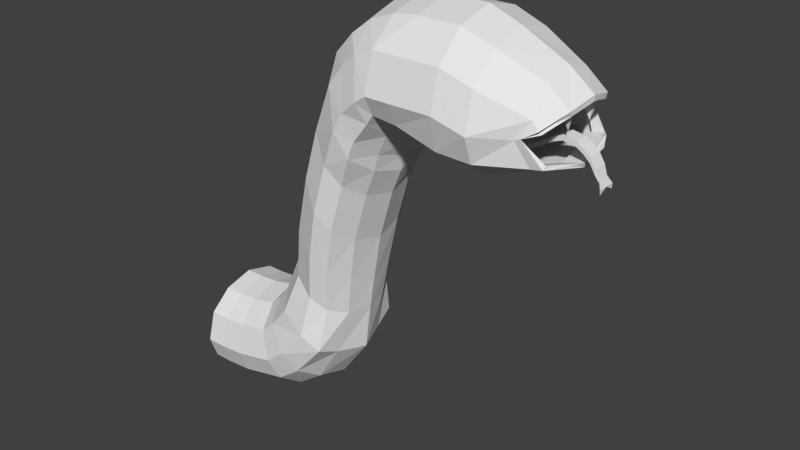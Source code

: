 # Source: head.blend  (saved by Blender 2.66.0; exported with 4.5.12 LTS)
import bpy
from mathutils import Matrix  # noqa: F401  (used for matrix-valued properties, if any)

bpy.ops.wm.read_factory_settings(use_empty=True)
scene = bpy.context.scene
scene.name = 'Scene'

# ---- collections
col_collection_1 = bpy.data.collections.new('Collection 1'); scene.collection.children.link(col_collection_1)

# ---- world
world_world = bpy.data.worlds.new('World'); scene.world = world_world
world_world.color = (0.05088, 0.05088, 0.05088)
world_world.use_sun_shadow = False
world_world.sun_shadow_jitter_overblur = 0.0
world_world.cycles.sampling_method = 'MANUAL'
world_world.cycles.sample_map_resolution = 256

# ---- meshes
me_cylinder = bpy.data.meshes.new('Cylinder')
me_cylinder.from_pydata([(-4.395, 0.1308, 5.386), (-4.457, 0.1308, 5.387), (-4.457, -0.1223, 5.387), (-4.395, -0.1223, 5.386), (-4.655, 0.1029, 4.437), (-4.718, 0.1029, 4.437), (-4.718, -0.09434, 4.437), (-4.655, -0.09434, 4.437), (-4.83, 0.1029, 4.648), (-4.896, 0.1029, 4.754), (-4.939, 0.1029, 4.875), (-4.914, 0.1029, 5.041), (-4.851, 0.1029, 5.139), (-4.773, 0.1029, 5.221), (-4.664, 0.1029, 5.289), (-4.602, 0.1029, 5.288), (-4.711, 0.1029, 5.221), (-4.789, 0.1029, 5.138), (-4.852, 0.1029, 5.04), (-4.877, 0.1029, 4.874), (-4.834, 0.1029, 4.753), (-4.768, 0.1029, 4.648), (-4.83, -0.09434, 4.648), (-4.896, -0.09434, 4.754), (-4.939, -0.09434, 4.875), (-4.914, -0.09434, 5.041), (-4.851, -0.09434, 5.139), (-4.773, -0.09434, 5.221), (-4.664, -0.09434, 5.289), (-4.768, -0.09434, 4.648), (-4.834, -0.09434, 4.753), (-4.877, -0.09434, 4.874), (-4.852, -0.09434, 5.04), (-4.789, -0.09434, 5.138), (-4.711, -0.09434, 5.221), (-4.602, -0.09434, 5.288), (-4.718, 0.004267, 4.437), (-4.457, 0.004267, 5.387), (-4.655, 0.004267, 4.437), (-4.551, 0.08424, 5.337), (-4.83, 0.004267, 4.648), (-4.896, 0.004267, 4.754), (-4.939, 0.004267, 4.875), (-4.914, 0.004267, 5.041), (-4.851, 0.004267, 5.139), (-4.773, 0.004267, 5.221), (-4.664, 0.004267, 5.289), (-4.768, 0.004267, 4.648), (-4.834, 0.004267, 4.753), (-4.877, 0.004267, 4.874), (-4.852, 0.004267, 5.04), (-4.789, 0.004267, 5.138), (-4.711, 0.004267, 5.221), (-4.602, 0.004267, 5.288), (-4.395, 0.1214, 5.386), (-4.45, 0.004267, 5.36), (-4.551, -0.0757, 5.337), (-4.512, -0.0757, 5.337), (-4.512, 0.08424, 5.337), (-4.551, 0.004267, 5.337), (-4.529, 0.004267, 5.328), (-5.151, 1.0, 2.884), (-5.02, 0.707, 4.667), (-4.772, 0.866, 2.884), (-4.716, 0.6363, 4.829), (-4.66, 0.5, 2.884), (-4.628, 0.3674, 4.829), (-4.552, -4.371e-08, 2.884), (-4.512, -6.9e-08, 4.829), (-4.686, -0.5, 2.884), (-4.628, -0.3674, 4.829), (-4.888, -0.866, 2.884), (-4.716, -0.6363, 4.829), (-5.151, -1.0, 2.884), (-5.02, -0.707, 4.667), (-5.651, -0.866, 2.884), (-5.257, -0.6363, 4.829), (-5.973, -0.5, 2.884), (-5.576, -0.3674, 4.829), (-6.107, -4.649e-07, 2.884), (-5.692, -3.785e-07, 4.829), (-5.973, 0.5, 2.884), (-5.576, 0.3674, 4.829), (-5.651, 0.866, 2.884), (-5.257, 0.6363, 4.829), (-5.02, 0.9699, 4.227), (-4.666, 0.8399, 4.227), (-4.423, 0.4849, 4.227), (-4.293, -4.658e-08, 4.227), (-4.423, -0.4849, 4.227), (-4.666, -0.8399, 4.227), (-5.02, -0.9699, 4.227), (-5.505, -0.8399, 4.227), (-5.86, -0.4849, 4.227), (-5.99, -4.551e-07, 4.227), (-5.86, 0.4849, 4.227), (-5.505, 0.8399, 4.227), (-5.151, 1.0, 3.797), (-5.651, 0.866, 3.797), (-6.017, 0.5, 3.797), (-6.151, -4.649e-07, 3.797), (-4.404, -0.5, 3.775), (-4.27, -4.371e-08, 3.775), (-4.404, 0.5, 3.775), (-4.695, 0.866, 3.775), (-6.017, -0.5, 3.797), (-5.651, -0.866, 3.797), (-5.151, -1.0, 3.797), (-4.695, -0.866, 3.775), (-4.74, 0.866, 3.216), (-4.565, 0.5, 3.216), (-4.431, -4.371e-08, 3.216), (-4.565, -0.5, 3.216), (-4.856, -0.866, 3.216), (-5.151, -1.0, 3.225), (-5.651, -0.866, 3.225), (-6.017, -0.5, 3.225), (-6.151, -4.649e-07, 3.225), (-6.017, 0.5, 3.225), (-5.651, 0.866, 3.225), (-5.151, 1.0, 3.225), (-3.879, -0.07017, 2.635), (-4.008, 0.4292, 2.592), (-4.263, 0.794, 2.504), (-4.621, 0.8443, 2.377), (-4.336, 0.00391, 2.822), (-4.422, 0.5033, 2.763), (-4.684, 0.8681, 2.819), (-5.055, 1.0, 2.74), (-5.533, -0.868, 2.624), (-5.044, -0.9997, 2.729), (-4.757, -0.8639, 2.791), (-4.492, -0.4967, 2.767), (-4.225, -0.5069, 2.646), (-4.484, -0.8742, 2.588), (-4.854, -0.9724, 2.507), (-5.344, -0.8407, 2.403), (-5.543, 0.864, 2.633), (-5.856, 0.4965, 2.564), (-5.984, -0.004131, 2.533), (-5.85, -0.5035, 2.558), (-5.08, -0.8407, 2.201), (-4.608, -0.9724, 2.368), (-4.251, -0.8742, 2.496), (-4.002, -0.5069, 2.588), (-5.091, 0.745, 2.209), (-5.392, 0.4224, 2.099), (-5.515, -0.07821, 2.051), (-5.386, -0.5776, 2.094), (-4.866, 0.8813, 2.518), (-4.494, 0.794, 2.597), (-4.231, 0.4292, 2.652), (-4.097, -0.07017, 2.677), (-5.661, -0.5776, 2.337), (-5.795, -0.07821, 2.311), (-5.667, 0.4224, 2.342), (-5.354, 0.745, 2.412), (-3.532, -0.06308, 2.486), (-3.63, 0.3524, 2.428), (-3.821, 0.6558, 2.311), (-4.089, 0.7658, 2.144), (-4.43, -0.7885, 1.918), (-4.077, -0.898, 2.139), (-3.81, -0.7851, 2.307), (-3.624, -0.4796, 2.426), (-4.441, 0.6525, 1.923), (-4.666, 0.3467, 1.779), (-4.757, -0.06977, 1.719), (-4.66, -0.4852, 1.777), (-2.851, -0.06308, 2.285), (-2.948, 0.3524, 2.227), (-3.139, 0.6558, 2.11), (-3.407, 0.7658, 1.942), (-3.748, -0.7885, 1.717), (-3.395, -0.898, 1.937), (-3.128, -0.7851, 2.105), (-2.942, -0.4796, 2.224), (-3.759, 0.6525, 1.721), (-3.984, 0.3467, 1.578), (-4.075, -0.06977, 1.517), (-3.978, -0.4852, 1.575), (-2.26, -0.06336, 2.183), (-2.335, 0.3168, 2.111), (-2.482, 0.5946, 1.968), (-2.687, 0.6952, 1.764), (-2.946, -0.7272, 1.494), (-2.675, -0.8275, 1.762), (-2.471, -0.7241, 1.966), (-2.329, -0.4445, 2.11), (-2.956, 0.5915, 1.495), (-3.128, 0.3117, 1.322), (-3.197, -0.06948, 1.25), (-3.122, -0.4497, 1.321), (-1.718, -0.06366, 2.098), (-1.771, 0.2777, 2.022), (-1.875, 0.5271, 1.871), (-2.021, 0.6175, 1.655), (-2.201, -0.6597, 1.372), (-2.01, -0.7497, 1.656), (-1.866, -0.6569, 1.871), (-1.766, -0.4059, 2.023), (-2.211, 0.5243, 1.372), (-2.332, 0.2731, 1.164), (-2.38, -0.06916, 1.088), (-2.326, -0.4105, 1.164), (-1.08, -0.06313, 2.013), (-1.145, 0.3507, 1.873), (-1.271, 0.6531, 1.815), (-1.447, 0.7311, 1.554), (-1.666, -0.7858, 1.211), (-1.434, -0.8476, 1.555), (-1.259, -0.7824, 1.816), (-1.138, -0.478, 1.873), (-1.677, 0.6497, 1.21), (-1.824, 0.3451, 0.9888), (-1.883, -0.06979, 0.8968), (-1.817, -0.4837, 0.989), (-0.5068, -0.06313, 1.594), (-0.5997, 0.3507, 1.529), (-0.7811, 0.6531, 1.4), (-1.036, 0.7626, 1.215), (-1.359, -0.7858, 0.9671), (-1.024, -0.8949, 1.211), (-0.7703, -0.7824, 1.396), (-0.5934, -0.478, 1.527), (-1.37, 0.6497, 0.9707), (-1.584, 0.3451, 0.8128), (-1.671, -0.06979, 0.7464), (-1.578, -0.4837, 0.8107), (-0.2109, -0.06313, 1.186), (-0.3157, 0.3507, 1.143), (-0.5211, 0.6531, 1.056), (-0.8105, 0.7626, 0.932), (-1.18, -0.7858, 0.7612), (-0.7992, -0.8949, 0.9252), (-0.5114, -0.7824, 1.051), (-0.31, -0.478, 1.14), (-1.19, 0.6497, 0.7671), (-1.433, 0.3451, 0.6598), (-1.532, -0.06979, 0.614), (-1.427, -0.4837, 0.6564), (-0.03237, -0.06313, 0.416), (-0.1452, 0.3507, 0.4095), (-0.3676, 0.6531, 0.3935), (-0.6816, 0.7626, 0.3688), (-1.087, -0.7858, 0.326), (-0.6731, -0.8949, 0.3587), (-0.3602, -0.7824, 0.3848), (-0.1409, -0.478, 0.4045), (-1.094, 0.6497, 0.3347), (-1.359, 0.3451, 0.3113), (-1.467, -0.06979, 0.2999), (-1.354, -0.4837, 0.3063), (-0.001944, -0.06087, 0.008546), (-0.1149, 0.353, 0.01169), (-0.3379, 0.6553, 0.01458), (-0.6529, 0.7649, 0.01661), (-1.06, -0.7835, 0.008314), (-0.6452, -0.8926, 0.005869), (-0.3313, -0.7801, 0.00528), (-0.1111, -0.4758, 0.006322), (-1.067, 0.6519, 0.01762), (-1.332, 0.3474, 0.01676), (-1.441, -0.06753, 0.01454), (-1.329, -0.4814, 0.01139), (-0.001944, -0.06087, -0.2655), (-0.1149, 0.353, -0.2623), (-0.3379, 0.6553, -0.2595), (-0.6529, 0.7649, -0.2574), (-1.06, -0.7835, -0.2657), (-0.6452, -0.8926, -0.2682), (-0.3313, -0.7801, -0.2688), (-0.1111, -0.4758, -0.2677), (-1.067, 0.6519, -0.2564), (-1.332, 0.3474, -0.2573), (-1.441, -0.06753, -0.2595), (-1.329, -0.4814, -0.2627), (-5.204, -0.5744, 4.829), (-5.519, -0.3196, 4.829), (-5.623, 0.006127, 4.829), (-5.511, 0.334, 4.829), (-5.219, 0.5826, 4.829), (-4.757, -0.5842, 4.829), (-4.576, -0.0003293, 4.829), (-4.76, 0.5901, 4.829), (-5.044, 0.707, 4.73), (-5.053, -0.707, 4.749), (-5.151, -0.6363, 4.91), (-5.338, -0.3674, 5.105), (-5.431, -3.558e-07, 5.162), (-5.346, 0.3674, 5.105), (-5.211, 0.5961, 4.851), (-5.098, -0.5744, 4.91), (-5.282, -0.3196, 5.105), (-5.362, 0.006127, 5.162), (-5.281, 0.334, 5.105), (-5.172, 0.5423, 4.851), (-5.048, 0.7081, 4.747), (-4.744, 0.6374, 4.987), (-4.714, 0.3685, 5.122), (-4.597, 0.001081, 5.097), (-4.714, -0.3663, 5.122), (-4.744, -0.6353, 4.987), (-5.048, -0.7059, 4.747), (-4.785, -0.5832, 4.987), (-4.661, 0.0007515, 5.122), (-4.789, 0.5912, 4.987), (-5.046, -0.1868, 4.988), (-5.367, -0.2717, 5.047), (-5.392, -0.1532, 5.054), (-5.343, 0.3956, 4.899), (-5.038, 0.2383, 4.988), (-5.377, 0.2177, 5.047), (-5.362, 0.3381, 5.054)], [(75, 114), (311, 95)], [(58, 39, 1, 0), (59, 56, 2, 37), (56, 57, 3, 2), (60, 58, 0, 55), (38, 36, 5, 4), (4, 5, 8, 21), (21, 8, 9, 20), (20, 9, 10, 19), (19, 10, 11, 18), (18, 11, 12, 17), (17, 12, 13, 16), (16, 13, 14, 15), (36, 6, 22, 40), (40, 22, 23, 41), (41, 23, 24, 42), (42, 24, 25, 43), (43, 25, 26, 44), (44, 26, 27, 45), (45, 27, 28, 46), (6, 7, 29, 22), (22, 29, 30, 23), (23, 30, 31, 24), (24, 31, 32, 25), (25, 32, 33, 26), (26, 33, 34, 27), (27, 34, 35, 28), (38, 4, 21, 47), (47, 21, 20, 48), (48, 20, 19, 49), (49, 19, 18, 50), (50, 18, 17, 51), (51, 17, 16, 52), (52, 16, 15, 53), (39, 59, 37, 1), (57, 60, 55, 3), (7, 6, 36, 38), (5, 36, 40, 8), (8, 40, 41, 9), (9, 41, 42, 10), (10, 42, 43, 11), (11, 43, 44, 12), (12, 44, 45, 13), (13, 45, 46, 14), (7, 38, 47, 29), (29, 47, 48, 30), (30, 48, 49, 31), (31, 49, 50, 32), (32, 50, 51, 33), (33, 51, 52, 34), (34, 52, 53, 35), (37, 2, 3), (0, 1, 37, 54), (46, 28, 56, 59), (15, 14, 39, 58), (28, 35, 57, 56), (53, 15, 58, 60), (14, 46, 59, 39), (35, 53, 60, 57), (85, 62, 64, 86), (86, 64, 66, 87), (87, 66, 68, 88), (88, 68, 70, 89), (89, 70, 72, 90), (90, 72, 74, 91), (91, 74, 76, 92), (92, 76, 78, 93), (93, 78, 80, 94), (94, 80, 82, 95), (62, 284, 306, 297), (96, 84, 62, 85), (95, 82, 84, 96), (83, 61, 128, 137), (97, 85, 86, 104), (104, 86, 87, 103), (103, 87, 88, 102), (102, 88, 89, 101), (101, 89, 90, 108), (108, 90, 91, 107), (107, 91, 92, 106), (106, 92, 93, 105), (105, 93, 94, 100), (100, 94, 95, 99), (98, 96, 85, 97), (99, 95, 96, 98), (111, 102, 101, 112), (113, 108, 107, 114), (117, 100, 99, 118), (115, 106, 105, 116), (118, 99, 98, 119), (110, 103, 102, 111), (120, 97, 104, 109), (114, 107, 106, 115), (112, 101, 108, 113), (119, 98, 97, 120), (116, 105, 100, 117), (109, 104, 103, 110), (67, 111, 112, 69), (71, 113, 114, 73), (79, 117, 118, 81), (75, 115, 116, 77), (81, 118, 119, 83), (65, 110, 111, 67), (61, 120, 109, 63), (73, 114, 115, 75), (69, 112, 113, 71), (83, 119, 120, 61), (77, 116, 117, 79), (63, 109, 110, 65), (81, 83, 137, 138), (69, 71, 131, 132), (73, 75, 129, 130), (65, 67, 125, 126), (131, 130, 135, 134), (139, 138, 155, 154), (138, 137, 156, 155), (140, 139, 154, 153), (125, 132, 133, 152), (127, 126, 151, 150), (130, 129, 136, 135), (156, 149, 124, 145), (132, 131, 134, 133), (79, 81, 138, 139), (126, 125, 152, 151), (128, 127, 150, 149), (137, 128, 149, 156), (129, 140, 153, 136), (67, 69, 132, 125), (75, 77, 140, 129), (61, 63, 127, 128), (77, 79, 139, 140), (71, 73, 130, 131), (63, 65, 126, 127), (146, 145, 165, 166), (151, 152, 121, 122), (135, 136, 141, 142), (153, 154, 147, 148), (150, 151, 122, 123), (134, 135, 142, 143), (152, 133, 144, 121), (136, 153, 148, 141), (149, 150, 123, 124), (133, 134, 143, 144), (155, 156, 145, 146), (154, 155, 146, 147), (165, 160, 172, 177), (145, 124, 160, 165), (144, 143, 163, 164), (124, 123, 159, 160), (143, 142, 162, 163), (123, 122, 158, 159), (142, 141, 161, 162), (148, 147, 167, 168), (122, 121, 157, 158), (141, 148, 168, 161), (147, 146, 166, 167), (121, 144, 164, 157), (176, 175, 187, 188), (159, 158, 170, 171), (164, 163, 175, 176), (158, 157, 169, 170), (163, 162, 174, 175), (157, 164, 176, 169), (162, 161, 173, 174), (168, 167, 179, 180), (161, 168, 180, 173), (167, 166, 178, 179), (166, 165, 177, 178), (160, 159, 171, 172), (187, 186, 198, 199), (170, 169, 181, 182), (175, 174, 186, 187), (169, 176, 188, 181), (174, 173, 185, 186), (180, 179, 191, 192), (173, 180, 192, 185), (179, 178, 190, 191), (178, 177, 189, 190), (172, 171, 183, 184), (177, 172, 184, 189), (171, 170, 182, 183), (199, 198, 210, 211), (181, 188, 200, 193), (186, 185, 197, 198), (192, 191, 203, 204), (185, 192, 204, 197), (191, 190, 202, 203), (190, 189, 201, 202), (184, 183, 195, 196), (189, 184, 196, 201), (183, 182, 194, 195), (188, 187, 199, 200), (182, 181, 193, 194), (210, 209, 221, 222), (193, 200, 212, 205), (198, 197, 209, 210), (204, 203, 215, 216), (197, 204, 216, 209), (203, 202, 214, 215), (202, 201, 213, 214), (196, 195, 207, 208), (201, 196, 208, 213), (195, 194, 206, 207), (200, 199, 211, 212), (194, 193, 205, 206), (221, 228, 240, 233), (216, 215, 227, 228), (209, 216, 228, 221), (215, 214, 226, 227), (214, 213, 225, 226), (208, 207, 219, 220), (213, 208, 220, 225), (207, 206, 218, 219), (212, 211, 223, 224), (206, 205, 217, 218), (211, 210, 222, 223), (205, 212, 224, 217), (233, 240, 252, 245), (227, 226, 238, 239), (226, 225, 237, 238), (220, 219, 231, 232), (225, 220, 232, 237), (219, 218, 230, 231), (224, 223, 235, 236), (218, 217, 229, 230), (223, 222, 234, 235), (217, 224, 236, 229), (222, 221, 233, 234), (228, 227, 239, 240), (250, 249, 261, 262), (239, 238, 250, 251), (238, 237, 249, 250), (232, 231, 243, 244), (237, 232, 244, 249), (231, 230, 242, 243), (236, 235, 247, 248), (230, 229, 241, 242), (235, 234, 246, 247), (229, 236, 248, 241), (234, 233, 245, 246), (240, 239, 251, 252), (256, 255, 267, 268), (244, 243, 255, 256), (249, 244, 256, 261), (243, 242, 254, 255), (248, 247, 259, 260), (242, 241, 253, 254), (247, 246, 258, 259), (241, 248, 260, 253), (246, 245, 257, 258), (252, 251, 263, 264), (245, 252, 264, 257), (251, 250, 262, 263), (261, 256, 268, 273), (255, 254, 266, 267), (260, 259, 271, 272), (254, 253, 265, 266), (259, 258, 270, 271), (253, 260, 272, 265), (258, 257, 269, 270), (264, 263, 275, 276), (257, 264, 276, 269), (263, 262, 274, 275), (262, 261, 273, 274), (279, 280, 295, 294), (285, 291, 290, 289, 288, 287, 286, 292, 293, 294, 295, 296), (62, 84, 291, 285), (82, 80, 289, 290), (78, 76, 287, 288), (280, 281, 296, 295), (281, 62, 285, 296), (74, 277, 292, 286), (84, 82, 290, 291), (80, 78, 288, 289), (76, 74, 286, 287), (277, 278, 293, 292), (278, 279, 294, 293), (298, 297, 306, 305, 304, 303, 302, 301, 300, 299), (74, 72, 302, 303), (70, 68, 300, 301), (66, 64, 298, 299), (282, 74, 303, 304), (64, 62, 297, 298), (283, 282, 304, 305), (72, 70, 301, 302), (68, 66, 299, 300), (284, 283, 305, 306), (308, 307, 309), (279, 278, 308, 309), (279, 307, 278), (309, 307, 279), (312, 311, 313), (313, 311, 310), (279, 311, 312), (278, 307, 308), (273, 268, 267, 266, 265, 272, 271, 270, 269, 276, 275, 274)])
me_cylinder.use_remesh_preserve_volume = False
me_cylinder.use_remesh_preserve_attributes = False
me_cylinder.use_mirror_vertex_groups = False
me_cylinder.update()

# ---- objects
ob_cylinder = bpy.data.objects.new('Cylinder', me_cylinder)

# ---- transforms, parenting, visibility, modifiers, constraints
ob_cylinder.location = (0.0, 0.0, 0.0)
ob_cylinder.rotation_euler = (0.0, 1.571, 0.0)
ob_cylinder.lineart.crease_threshold = 0.0

# ---- collection membership
col_collection_1.objects.link(ob_cylinder)

# ---- scene / render settings (as saved in the file)
scene.frame_start = 1; scene.frame_end = 250; scene.frame_set(1)
scene.render.engine = 'BLENDER_EEVEE_NEXT'
scene.render.image_settings.color_mode = 'RGB'
scene.render.image_settings.compression = 90
scene.render.resolution_percentage = 50
scene.render.dither_intensity = 0.0
scene.render.bake_margin = 2
scene.cycles.use_denoising = False
scene.cycles.samples = 10
scene.cycles.sampling_pattern = 'TABULATED_SOBOL'
scene.cycles.light_sampling_threshold = 0.0
scene.cycles.use_adaptive_sampling = False
scene.cycles.use_light_tree = False
scene.cycles.blur_glossy = 0.0
scene.cycles.volume_bounces = 1
scene.cycles.pixel_filter_type = 'GAUSSIAN'
scene.cycles.sample_clamp_indirect = 0.0
scene.view_settings.view_transform = 'Standard'
bpy.context.view_layer.update()

# ---- added for rendering (the .blend has no active camera and no usable light): camera, sun
cam_auto = bpy.data.cameras.new('AutoCamera')
cam_auto.lens = 50.0
cam_auto.sensor_width = 36.0
cam_auto.clip_end = 1000.0
ob_auto_camera = bpy.data.objects.new('AutoCamera', cam_auto)
scene.collection.objects.link(ob_auto_camera)
ob_auto_camera.location = (10.5073, -9.53783, 9.4352)
ob_auto_camera.rotation_euler = (1.09748, -7.21219e-08, 0.694738)
scene.camera = ob_auto_camera
light_auto_sun = bpy.data.lights.new('AutoSun', 'SUN')
light_auto_sun.energy = 3.0
light_auto_sun.angle = 0.0523599
ob_auto_sun = bpy.data.objects.new('AutoSun', light_auto_sun)
scene.collection.objects.link(ob_auto_sun)
ob_auto_sun.rotation_euler = (0.872665, 0.174533, 0.523599)
bpy.context.view_layer.update()
